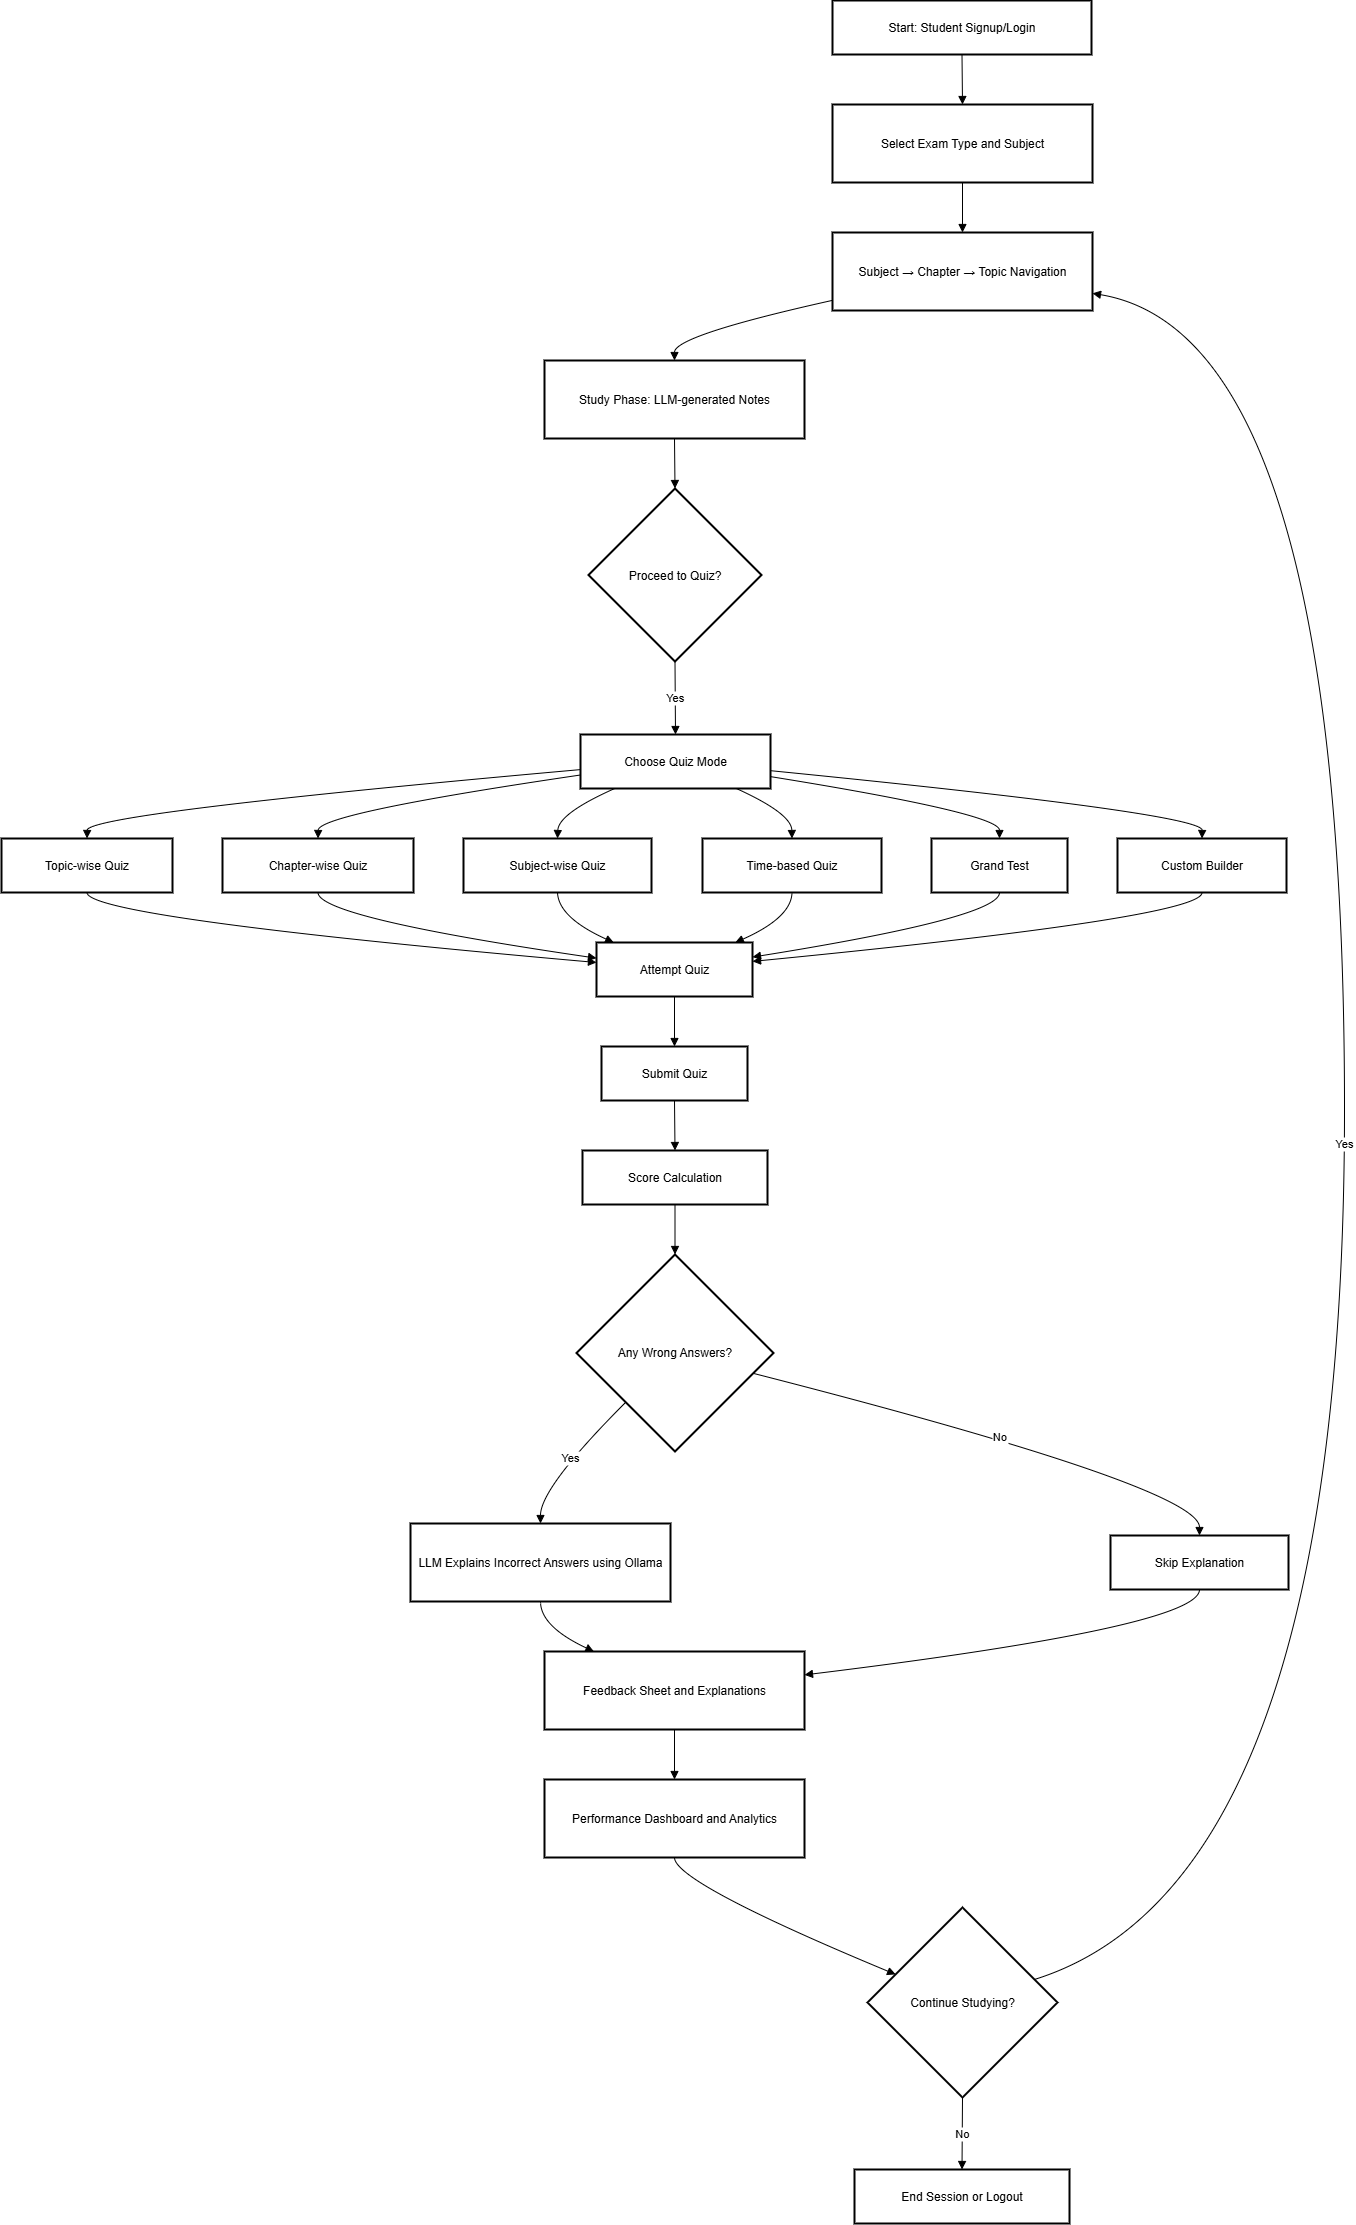

The diagram above was exported from draw.io. Its source (the exported page's mxGraphModel, read from the mxfile embedded in the PNG):
<mxGraphModel dx="1895" dy="1031" grid="1" gridSize="10" guides="1" tooltips="1" connect="1" arrows="1" fold="1" page="1" pageScale="1" pageWidth="850" pageHeight="1100" math="0" shadow="0">
  <root>
    <mxCell id="0" />
    <mxCell id="1" parent="0" />
    <mxCell id="qB5dDUFpCS3VpSTR2Hyj-1" value="Start: Student Signup/Login" style="whiteSpace=wrap;strokeWidth=2;" vertex="1" parent="1">
      <mxGeometry x="851" y="20" width="259" height="54" as="geometry" />
    </mxCell>
    <mxCell id="qB5dDUFpCS3VpSTR2Hyj-2" value="Select Exam Type and Subject" style="whiteSpace=wrap;strokeWidth=2;" vertex="1" parent="1">
      <mxGeometry x="851" y="124" width="260" height="78" as="geometry" />
    </mxCell>
    <mxCell id="qB5dDUFpCS3VpSTR2Hyj-3" value="Subject → Chapter → Topic Navigation" style="whiteSpace=wrap;strokeWidth=2;" vertex="1" parent="1">
      <mxGeometry x="851" y="252" width="260" height="78" as="geometry" />
    </mxCell>
    <mxCell id="qB5dDUFpCS3VpSTR2Hyj-4" value="Study Phase: LLM-generated Notes" style="whiteSpace=wrap;strokeWidth=2;" vertex="1" parent="1">
      <mxGeometry x="563" y="380" width="260" height="78" as="geometry" />
    </mxCell>
    <mxCell id="qB5dDUFpCS3VpSTR2Hyj-5" value="Proceed to Quiz?" style="rhombus;strokeWidth=2;whiteSpace=wrap;" vertex="1" parent="1">
      <mxGeometry x="607" y="508" width="173" height="173" as="geometry" />
    </mxCell>
    <mxCell id="qB5dDUFpCS3VpSTR2Hyj-6" value="Choose Quiz Mode" style="whiteSpace=wrap;strokeWidth=2;" vertex="1" parent="1">
      <mxGeometry x="599" y="754" width="190" height="54" as="geometry" />
    </mxCell>
    <mxCell id="qB5dDUFpCS3VpSTR2Hyj-7" value="Topic-wise Quiz" style="whiteSpace=wrap;strokeWidth=2;" vertex="1" parent="1">
      <mxGeometry x="20" y="858" width="171" height="54" as="geometry" />
    </mxCell>
    <mxCell id="qB5dDUFpCS3VpSTR2Hyj-8" value="Chapter-wise Quiz" style="whiteSpace=wrap;strokeWidth=2;" vertex="1" parent="1">
      <mxGeometry x="241" y="858" width="191" height="54" as="geometry" />
    </mxCell>
    <mxCell id="qB5dDUFpCS3VpSTR2Hyj-9" value="Subject-wise Quiz" style="whiteSpace=wrap;strokeWidth=2;" vertex="1" parent="1">
      <mxGeometry x="482" y="858" width="188" height="54" as="geometry" />
    </mxCell>
    <mxCell id="qB5dDUFpCS3VpSTR2Hyj-10" value="Time-based Quiz" style="whiteSpace=wrap;strokeWidth=2;" vertex="1" parent="1">
      <mxGeometry x="721" y="858" width="179" height="54" as="geometry" />
    </mxCell>
    <mxCell id="qB5dDUFpCS3VpSTR2Hyj-11" value="Grand Test" style="whiteSpace=wrap;strokeWidth=2;" vertex="1" parent="1">
      <mxGeometry x="950" y="858" width="136" height="54" as="geometry" />
    </mxCell>
    <mxCell id="qB5dDUFpCS3VpSTR2Hyj-12" value="Custom Builder" style="whiteSpace=wrap;strokeWidth=2;" vertex="1" parent="1">
      <mxGeometry x="1136" y="858" width="169" height="54" as="geometry" />
    </mxCell>
    <mxCell id="qB5dDUFpCS3VpSTR2Hyj-13" value="Attempt Quiz" style="whiteSpace=wrap;strokeWidth=2;" vertex="1" parent="1">
      <mxGeometry x="615" y="962" width="156" height="54" as="geometry" />
    </mxCell>
    <mxCell id="qB5dDUFpCS3VpSTR2Hyj-14" value="Submit Quiz" style="whiteSpace=wrap;strokeWidth=2;" vertex="1" parent="1">
      <mxGeometry x="620" y="1066" width="146" height="54" as="geometry" />
    </mxCell>
    <mxCell id="qB5dDUFpCS3VpSTR2Hyj-15" value="Score Calculation" style="whiteSpace=wrap;strokeWidth=2;" vertex="1" parent="1">
      <mxGeometry x="601" y="1170" width="185" height="54" as="geometry" />
    </mxCell>
    <mxCell id="qB5dDUFpCS3VpSTR2Hyj-16" value="Any Wrong Answers?" style="rhombus;strokeWidth=2;whiteSpace=wrap;" vertex="1" parent="1">
      <mxGeometry x="595" y="1274" width="197" height="197" as="geometry" />
    </mxCell>
    <mxCell id="qB5dDUFpCS3VpSTR2Hyj-17" value="LLM Explains Incorrect Answers using Ollama" style="whiteSpace=wrap;strokeWidth=2;" vertex="1" parent="1">
      <mxGeometry x="429" y="1543" width="260" height="78" as="geometry" />
    </mxCell>
    <mxCell id="qB5dDUFpCS3VpSTR2Hyj-18" value="Skip Explanation" style="whiteSpace=wrap;strokeWidth=2;" vertex="1" parent="1">
      <mxGeometry x="1129" y="1555" width="178" height="54" as="geometry" />
    </mxCell>
    <mxCell id="qB5dDUFpCS3VpSTR2Hyj-19" value="Feedback Sheet and Explanations" style="whiteSpace=wrap;strokeWidth=2;" vertex="1" parent="1">
      <mxGeometry x="563" y="1671" width="260" height="78" as="geometry" />
    </mxCell>
    <mxCell id="qB5dDUFpCS3VpSTR2Hyj-20" value="Performance Dashboard and Analytics" style="whiteSpace=wrap;strokeWidth=2;" vertex="1" parent="1">
      <mxGeometry x="563" y="1799" width="260" height="78" as="geometry" />
    </mxCell>
    <mxCell id="qB5dDUFpCS3VpSTR2Hyj-21" value="Continue Studying?" style="rhombus;strokeWidth=2;whiteSpace=wrap;" vertex="1" parent="1">
      <mxGeometry x="886" y="1927" width="190" height="190" as="geometry" />
    </mxCell>
    <mxCell id="qB5dDUFpCS3VpSTR2Hyj-22" value="End Session or Logout" style="whiteSpace=wrap;strokeWidth=2;" vertex="1" parent="1">
      <mxGeometry x="873" y="2189" width="215" height="54" as="geometry" />
    </mxCell>
    <mxCell id="qB5dDUFpCS3VpSTR2Hyj-23" value="" style="curved=1;startArrow=none;endArrow=block;exitX=0.5;exitY=1;entryX=0.5;entryY=0;rounded=0;" edge="1" parent="1" source="qB5dDUFpCS3VpSTR2Hyj-1" target="qB5dDUFpCS3VpSTR2Hyj-2">
      <mxGeometry relative="1" as="geometry">
        <Array as="points" />
      </mxGeometry>
    </mxCell>
    <mxCell id="qB5dDUFpCS3VpSTR2Hyj-24" value="" style="curved=1;startArrow=none;endArrow=block;exitX=0.5;exitY=1;entryX=0.5;entryY=0;rounded=0;" edge="1" parent="1" source="qB5dDUFpCS3VpSTR2Hyj-2" target="qB5dDUFpCS3VpSTR2Hyj-3">
      <mxGeometry relative="1" as="geometry">
        <Array as="points" />
      </mxGeometry>
    </mxCell>
    <mxCell id="qB5dDUFpCS3VpSTR2Hyj-25" value="" style="curved=1;startArrow=none;endArrow=block;exitX=0;exitY=0.87;entryX=0.5;entryY=0;rounded=0;" edge="1" parent="1" source="qB5dDUFpCS3VpSTR2Hyj-3" target="qB5dDUFpCS3VpSTR2Hyj-4">
      <mxGeometry relative="1" as="geometry">
        <Array as="points">
          <mxPoint x="693" y="355" />
        </Array>
      </mxGeometry>
    </mxCell>
    <mxCell id="qB5dDUFpCS3VpSTR2Hyj-26" value="" style="curved=1;startArrow=none;endArrow=block;exitX=0.5;exitY=1;entryX=0.5;entryY=0;rounded=0;" edge="1" parent="1" source="qB5dDUFpCS3VpSTR2Hyj-4" target="qB5dDUFpCS3VpSTR2Hyj-5">
      <mxGeometry relative="1" as="geometry">
        <Array as="points" />
      </mxGeometry>
    </mxCell>
    <mxCell id="qB5dDUFpCS3VpSTR2Hyj-27" value="Yes" style="curved=1;startArrow=none;endArrow=block;exitX=0.5;exitY=1;entryX=0.5;entryY=0;rounded=0;" edge="1" parent="1" source="qB5dDUFpCS3VpSTR2Hyj-5" target="qB5dDUFpCS3VpSTR2Hyj-6">
      <mxGeometry relative="1" as="geometry">
        <Array as="points" />
      </mxGeometry>
    </mxCell>
    <mxCell id="qB5dDUFpCS3VpSTR2Hyj-28" value="" style="curved=1;startArrow=none;endArrow=block;exitX=0;exitY=0.65;entryX=0.5;entryY=0;rounded=0;" edge="1" parent="1" source="qB5dDUFpCS3VpSTR2Hyj-6" target="qB5dDUFpCS3VpSTR2Hyj-7">
      <mxGeometry relative="1" as="geometry">
        <Array as="points">
          <mxPoint x="106" y="833" />
        </Array>
      </mxGeometry>
    </mxCell>
    <mxCell id="qB5dDUFpCS3VpSTR2Hyj-29" value="" style="curved=1;startArrow=none;endArrow=block;exitX=0;exitY=0.75;entryX=0.5;entryY=0;rounded=0;" edge="1" parent="1" source="qB5dDUFpCS3VpSTR2Hyj-6" target="qB5dDUFpCS3VpSTR2Hyj-8">
      <mxGeometry relative="1" as="geometry">
        <Array as="points">
          <mxPoint x="337" y="833" />
        </Array>
      </mxGeometry>
    </mxCell>
    <mxCell id="qB5dDUFpCS3VpSTR2Hyj-30" value="" style="curved=1;startArrow=none;endArrow=block;exitX=0.18;exitY=1;entryX=0.5;entryY=0;rounded=0;" edge="1" parent="1" source="qB5dDUFpCS3VpSTR2Hyj-6" target="qB5dDUFpCS3VpSTR2Hyj-9">
      <mxGeometry relative="1" as="geometry">
        <Array as="points">
          <mxPoint x="577" y="833" />
        </Array>
      </mxGeometry>
    </mxCell>
    <mxCell id="qB5dDUFpCS3VpSTR2Hyj-31" value="" style="curved=1;startArrow=none;endArrow=block;exitX=0.82;exitY=1;entryX=0.5;entryY=0;rounded=0;" edge="1" parent="1" source="qB5dDUFpCS3VpSTR2Hyj-6" target="qB5dDUFpCS3VpSTR2Hyj-10">
      <mxGeometry relative="1" as="geometry">
        <Array as="points">
          <mxPoint x="810" y="833" />
        </Array>
      </mxGeometry>
    </mxCell>
    <mxCell id="qB5dDUFpCS3VpSTR2Hyj-32" value="" style="curved=1;startArrow=none;endArrow=block;exitX=1;exitY=0.78;entryX=0.5;entryY=0;rounded=0;" edge="1" parent="1" source="qB5dDUFpCS3VpSTR2Hyj-6" target="qB5dDUFpCS3VpSTR2Hyj-11">
      <mxGeometry relative="1" as="geometry">
        <Array as="points">
          <mxPoint x="1018" y="833" />
        </Array>
      </mxGeometry>
    </mxCell>
    <mxCell id="qB5dDUFpCS3VpSTR2Hyj-33" value="" style="curved=1;startArrow=none;endArrow=block;exitX=1;exitY=0.67;entryX=0.5;entryY=0;rounded=0;" edge="1" parent="1" source="qB5dDUFpCS3VpSTR2Hyj-6" target="qB5dDUFpCS3VpSTR2Hyj-12">
      <mxGeometry relative="1" as="geometry">
        <Array as="points">
          <mxPoint x="1221" y="833" />
        </Array>
      </mxGeometry>
    </mxCell>
    <mxCell id="qB5dDUFpCS3VpSTR2Hyj-34" value="" style="curved=1;startArrow=none;endArrow=block;exitX=0.5;exitY=1;entryX=0;entryY=0.37;rounded=0;" edge="1" parent="1" source="qB5dDUFpCS3VpSTR2Hyj-7" target="qB5dDUFpCS3VpSTR2Hyj-13">
      <mxGeometry relative="1" as="geometry">
        <Array as="points">
          <mxPoint x="106" y="937" />
        </Array>
      </mxGeometry>
    </mxCell>
    <mxCell id="qB5dDUFpCS3VpSTR2Hyj-35" value="" style="curved=1;startArrow=none;endArrow=block;exitX=0.5;exitY=1;entryX=0;entryY=0.29;rounded=0;" edge="1" parent="1" source="qB5dDUFpCS3VpSTR2Hyj-8" target="qB5dDUFpCS3VpSTR2Hyj-13">
      <mxGeometry relative="1" as="geometry">
        <Array as="points">
          <mxPoint x="337" y="937" />
        </Array>
      </mxGeometry>
    </mxCell>
    <mxCell id="qB5dDUFpCS3VpSTR2Hyj-36" value="" style="curved=1;startArrow=none;endArrow=block;exitX=0.5;exitY=1;entryX=0.11;entryY=0;rounded=0;" edge="1" parent="1" source="qB5dDUFpCS3VpSTR2Hyj-9" target="qB5dDUFpCS3VpSTR2Hyj-13">
      <mxGeometry relative="1" as="geometry">
        <Array as="points">
          <mxPoint x="577" y="937" />
        </Array>
      </mxGeometry>
    </mxCell>
    <mxCell id="qB5dDUFpCS3VpSTR2Hyj-37" value="" style="curved=1;startArrow=none;endArrow=block;exitX=0.5;exitY=1;entryX=0.89;entryY=0;rounded=0;" edge="1" parent="1" source="qB5dDUFpCS3VpSTR2Hyj-10" target="qB5dDUFpCS3VpSTR2Hyj-13">
      <mxGeometry relative="1" as="geometry">
        <Array as="points">
          <mxPoint x="810" y="937" />
        </Array>
      </mxGeometry>
    </mxCell>
    <mxCell id="qB5dDUFpCS3VpSTR2Hyj-38" value="" style="curved=1;startArrow=none;endArrow=block;exitX=0.5;exitY=1;entryX=1;entryY=0.27;rounded=0;" edge="1" parent="1" source="qB5dDUFpCS3VpSTR2Hyj-11" target="qB5dDUFpCS3VpSTR2Hyj-13">
      <mxGeometry relative="1" as="geometry">
        <Array as="points">
          <mxPoint x="1018" y="937" />
        </Array>
      </mxGeometry>
    </mxCell>
    <mxCell id="qB5dDUFpCS3VpSTR2Hyj-39" value="" style="curved=1;startArrow=none;endArrow=block;exitX=0.5;exitY=1;entryX=1;entryY=0.35;rounded=0;" edge="1" parent="1" source="qB5dDUFpCS3VpSTR2Hyj-12" target="qB5dDUFpCS3VpSTR2Hyj-13">
      <mxGeometry relative="1" as="geometry">
        <Array as="points">
          <mxPoint x="1221" y="937" />
        </Array>
      </mxGeometry>
    </mxCell>
    <mxCell id="qB5dDUFpCS3VpSTR2Hyj-40" value="" style="curved=1;startArrow=none;endArrow=block;exitX=0.5;exitY=1;entryX=0.5;entryY=0;rounded=0;" edge="1" parent="1" source="qB5dDUFpCS3VpSTR2Hyj-13" target="qB5dDUFpCS3VpSTR2Hyj-14">
      <mxGeometry relative="1" as="geometry">
        <Array as="points" />
      </mxGeometry>
    </mxCell>
    <mxCell id="qB5dDUFpCS3VpSTR2Hyj-41" value="" style="curved=1;startArrow=none;endArrow=block;exitX=0.5;exitY=1;entryX=0.5;entryY=0;rounded=0;" edge="1" parent="1" source="qB5dDUFpCS3VpSTR2Hyj-14" target="qB5dDUFpCS3VpSTR2Hyj-15">
      <mxGeometry relative="1" as="geometry">
        <Array as="points" />
      </mxGeometry>
    </mxCell>
    <mxCell id="qB5dDUFpCS3VpSTR2Hyj-42" value="" style="curved=1;startArrow=none;endArrow=block;exitX=0.5;exitY=1;entryX=0.5;entryY=0;rounded=0;" edge="1" parent="1" source="qB5dDUFpCS3VpSTR2Hyj-15" target="qB5dDUFpCS3VpSTR2Hyj-16">
      <mxGeometry relative="1" as="geometry">
        <Array as="points" />
      </mxGeometry>
    </mxCell>
    <mxCell id="qB5dDUFpCS3VpSTR2Hyj-43" value="Yes" style="curved=1;startArrow=none;endArrow=block;exitX=0;exitY=1;entryX=0.5;entryY=0;rounded=0;" edge="1" parent="1" source="qB5dDUFpCS3VpSTR2Hyj-16" target="qB5dDUFpCS3VpSTR2Hyj-17">
      <mxGeometry relative="1" as="geometry">
        <Array as="points">
          <mxPoint x="559" y="1507" />
        </Array>
      </mxGeometry>
    </mxCell>
    <mxCell id="qB5dDUFpCS3VpSTR2Hyj-44" value="No" style="curved=1;startArrow=none;endArrow=block;exitX=1;exitY=0.63;entryX=0.5;entryY=0.01;rounded=0;" edge="1" parent="1" source="qB5dDUFpCS3VpSTR2Hyj-16" target="qB5dDUFpCS3VpSTR2Hyj-18">
      <mxGeometry relative="1" as="geometry">
        <Array as="points">
          <mxPoint x="1218" y="1507" />
        </Array>
      </mxGeometry>
    </mxCell>
    <mxCell id="qB5dDUFpCS3VpSTR2Hyj-45" value="" style="curved=1;startArrow=none;endArrow=block;exitX=0.5;exitY=1;entryX=0.19;entryY=0;rounded=0;" edge="1" parent="1" source="qB5dDUFpCS3VpSTR2Hyj-17" target="qB5dDUFpCS3VpSTR2Hyj-19">
      <mxGeometry relative="1" as="geometry">
        <Array as="points">
          <mxPoint x="559" y="1646" />
        </Array>
      </mxGeometry>
    </mxCell>
    <mxCell id="qB5dDUFpCS3VpSTR2Hyj-46" value="" style="curved=1;startArrow=none;endArrow=block;exitX=0.5;exitY=1.01;entryX=1;entryY=0.3;rounded=0;" edge="1" parent="1" source="qB5dDUFpCS3VpSTR2Hyj-18" target="qB5dDUFpCS3VpSTR2Hyj-19">
      <mxGeometry relative="1" as="geometry">
        <Array as="points">
          <mxPoint x="1218" y="1646" />
        </Array>
      </mxGeometry>
    </mxCell>
    <mxCell id="qB5dDUFpCS3VpSTR2Hyj-47" value="" style="curved=1;startArrow=none;endArrow=block;exitX=0.5;exitY=1;entryX=0.5;entryY=0;rounded=0;" edge="1" parent="1" source="qB5dDUFpCS3VpSTR2Hyj-19" target="qB5dDUFpCS3VpSTR2Hyj-20">
      <mxGeometry relative="1" as="geometry">
        <Array as="points" />
      </mxGeometry>
    </mxCell>
    <mxCell id="qB5dDUFpCS3VpSTR2Hyj-48" value="" style="curved=1;startArrow=none;endArrow=block;exitX=0.5;exitY=1;entryX=0;entryY=0.29;rounded=0;" edge="1" parent="1" source="qB5dDUFpCS3VpSTR2Hyj-20" target="qB5dDUFpCS3VpSTR2Hyj-21">
      <mxGeometry relative="1" as="geometry">
        <Array as="points">
          <mxPoint x="693" y="1902" />
        </Array>
      </mxGeometry>
    </mxCell>
    <mxCell id="qB5dDUFpCS3VpSTR2Hyj-49" value="Yes" style="curved=1;startArrow=none;endArrow=block;exitX=1;exitY=0.34;entryX=1;entryY=0.78;rounded=0;" edge="1" parent="1" source="qB5dDUFpCS3VpSTR2Hyj-21" target="qB5dDUFpCS3VpSTR2Hyj-3">
      <mxGeometry relative="1" as="geometry">
        <Array as="points">
          <mxPoint x="1363" y="1902" />
          <mxPoint x="1363" y="355" />
        </Array>
      </mxGeometry>
    </mxCell>
    <mxCell id="qB5dDUFpCS3VpSTR2Hyj-50" value="No" style="curved=1;startArrow=none;endArrow=block;exitX=0.5;exitY=1;entryX=0.5;entryY=0.01;rounded=0;" edge="1" parent="1" source="qB5dDUFpCS3VpSTR2Hyj-21" target="qB5dDUFpCS3VpSTR2Hyj-22">
      <mxGeometry relative="1" as="geometry">
        <Array as="points" />
      </mxGeometry>
    </mxCell>
  </root>
</mxGraphModel>